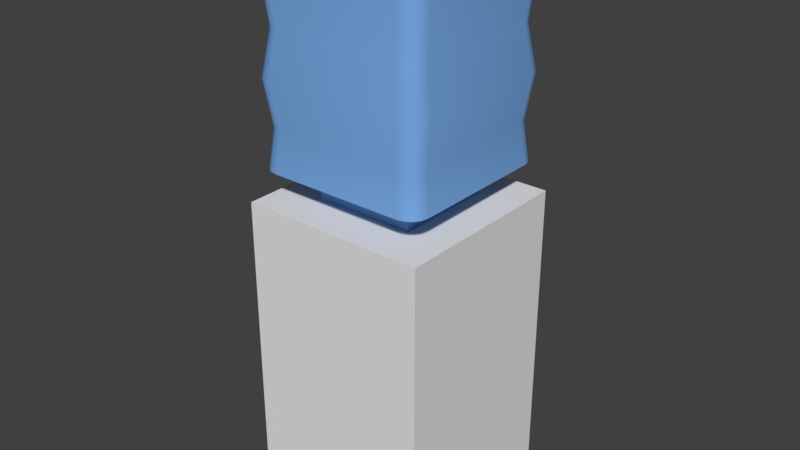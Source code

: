 # Source: Coldeer.blend  (saved by Blender 2.79.6; exported with 4.5.12 LTS)
import bpy
from mathutils import Matrix  # noqa: F401  (used for matrix-valued properties, if any)

bpy.ops.wm.read_factory_settings(use_empty=True)
scene = bpy.context.scene
scene.name = 'Scene'

# ---- collections
col_collection_1 = bpy.data.collections.new('Collection 1'); scene.collection.children.link(col_collection_1)

# ---- materials (node trees are filled in below, after node groups)
mat_blue = bpy.data.materials.new('Blue')
mat_blue.alpha_threshold = 0.0
mat_blue.use_transparent_shadow = False
mat_blue.diffuse_color = (0.1935, 0.4132, 0.8, 1.0)
mat_blue.roughness = 0.5
mat_blue.line_color = (0.0, 0.0, 0.0, 1.0)
mat_plasticwhite = bpy.data.materials.new('PlasticWhite')
mat_plasticwhite.alpha_threshold = 0.0
mat_plasticwhite.use_transparent_shadow = False
mat_plasticwhite.roughness = 0.5
mat_black = bpy.data.materials.new('Black')
mat_black.alpha_threshold = 0.0
mat_black.use_transparent_shadow = False
mat_black.diffuse_color = (0.0, 0.0, 0.0, 1.0)
mat_black.roughness = 0.5

# ---- material node trees

# ---- world
world_world = bpy.data.worlds.new('World'); scene.world = world_world
world_world.color = (0.05088, 0.05088, 0.05088)
world_world.use_sun_shadow = False
world_world.sun_shadow_jitter_overblur = 0.0

# ---- meshes
me_cube = bpy.data.meshes.new('Cube')
me_cube.from_pydata([(0.243, 0.25, 0.0), (0.243, -0.25, 0.0), (-0.257, -0.25, 0.0), (-0.257, 0.25, 0.0), (0.2229, -0.181, 1.385), (0.2229, 0.181, 1.385), (0.243, 0.25, 0.375), (-0.1396, 0.1326, 0.9127), (0.243, -0.25, 0.375), (-0.1396, 0.1326, 0.8272), (0.2192, 0.1997, 1.385), (-0.257, -0.1837, 0.4593), (0.1256, 0.1326, 0.8272), (-0.257, 0.1837, 0.4593), (0.1256, 0.1326, 0.9127), (0.2086, 0.2156, 1.385), (0.243, 0.25, 0.8272), (0.243, -0.25, 0.8272), (0.1927, 0.2262, 1.385), (-0.257, -0.1837, 0.7429), (0.174, 0.2299, 1.385), (-0.257, 0.1837, 0.7429), (-0.1396, -0.1326, 0.8272), (-0.1396, -0.1326, 0.9127), (0.1256, -0.1326, 0.8272), (0.1256, -0.1326, 0.9127), (0.2121, 0.1725, 1.018), (0.1655, 0.2191, 1.018), (0.2086, 0.1904, 1.018), (0.1985, 0.2055, 1.018), (0.1833, 0.2156, 1.018), (0.1655, -0.2191, 1.018), (0.2121, -0.1725, 1.018), (0.1833, -0.2156, 1.018), (0.1985, -0.2055, 1.018), (0.2086, -0.1904, 1.018), (-0.2261, -0.1725, 1.018), (-0.1795, -0.2191, 1.018), (-0.2226, -0.1904, 1.018), (-0.2125, -0.2055, 1.018), (-0.1974, -0.2156, 1.018), (-0.1795, 0.2191, 1.018), (-0.2261, 0.1725, 1.018), (-0.1974, 0.2156, 1.018), (-0.2125, 0.2055, 1.018), (-0.2226, 0.1904, 1.018), (0.1746, 0.2307, 0.9127), (0.2237, 0.1816, 0.9127), (0.1816, 0.1886, 0.9127), (0.1934, 0.227, 0.9127), (0.2094, 0.2164, 0.9127), (0.22, 0.2004, 0.9127), (0.2237, -0.1816, 0.9127), (0.1746, -0.2307, 0.9127), (0.1816, -0.1886, 0.9127), (0.22, -0.2004, 0.9127), (0.2094, -0.2164, 0.9127), (0.1934, -0.227, 0.9127), (-0.1886, -0.2307, 0.9127), (-0.2377, -0.1816, 0.9127), (-0.1956, -0.1886, 0.9127), (-0.2074, -0.227, 0.9127), (-0.2234, -0.2164, 0.9127), (-0.234, -0.2004, 0.9127), (-0.2377, 0.1816, 0.9127), (-0.1886, 0.2307, 0.9127), (-0.1956, 0.1886, 0.9127), (-0.234, 0.2004, 0.9127), (-0.2234, 0.2164, 0.9127), (-0.2074, 0.227, 0.9127), (0.2192, -0.1997, 1.385), (0.2086, -0.2156, 1.385), (0.1927, -0.2262, 1.385), (0.174, -0.2299, 1.385), (-0.188, -0.2299, 1.385), (-0.2067, -0.2262, 1.385), (-0.2226, -0.2156, 1.385), (-0.2332, -0.1997, 1.385), (-0.2369, -0.181, 1.385), (-0.2369, 0.181, 1.385), (-0.2332, 0.1997, 1.385), (-0.2226, 0.2156, 1.385), (-0.2067, 0.2262, 1.385), (-0.188, 0.2299, 1.385), (0.2281, -0.1851, 1.138), (0.2099, -0.1708, 1.255), (0.2099, 0.1708, 1.255), (0.2281, 0.1851, 1.138), (0.2243, 0.2042, 1.138), (0.2064, 0.1884, 1.255), (0.2135, 0.2205, 1.138), (0.1964, 0.2034, 1.255), (0.1972, 0.2313, 1.138), (0.1814, 0.2134, 1.255), (0.1638, 0.2169, 1.255), (0.1781, 0.2351, 1.138), (0.2243, -0.2042, 1.138), (0.2064, -0.1884, 1.255), (0.2135, -0.2205, 1.138), (0.1964, -0.2034, 1.255), (0.1972, -0.2313, 1.138), (0.1814, -0.2134, 1.255), (0.1638, -0.2169, 1.255), (0.1781, -0.2351, 1.138), (-0.1921, -0.2351, 1.138), (-0.1778, -0.2169, 1.255), (-0.2112, -0.2313, 1.138), (-0.1954, -0.2134, 1.255), (-0.2275, -0.2205, 1.138), (-0.2104, -0.2034, 1.255), (-0.2383, -0.2042, 1.138), (-0.2204, -0.1884, 1.255), (-0.2239, -0.1708, 1.255), (-0.2421, -0.1851, 1.138), (-0.2421, 0.1851, 1.138), (-0.2239, 0.1708, 1.255), (-0.2383, 0.2042, 1.138), (-0.2204, 0.1884, 1.255), (-0.2275, 0.2205, 1.138), (-0.2104, 0.2034, 1.255), (-0.2112, 0.2313, 1.138), (-0.1954, 0.2134, 1.255), (-0.1921, 0.2351, 1.138), (-0.1778, 0.2169, 1.255), (-0.257, -0.25, 0.375), (-0.257, 0.25, 0.375), (-0.257, 0.25, 0.8272), (-0.257, -0.25, 0.8272), (-0.2039, -0.01587, 0.6642), (-0.2039, 0.01587, 0.6642), (-0.2039, 0.01587, 0.6934), (-0.2039, -0.01587, 0.6934), (-0.2039, -0.1837, 0.4593), (-0.2039, 0.1837, 0.4593), (-0.2039, 0.1837, 0.7429), (-0.2039, -0.1837, 0.7429), (-0.2425, -0.01587, 0.6642), (-0.2425, 0.01587, 0.6642), (-0.2425, 0.01587, 0.6934), (-0.2425, -0.01587, 0.6934), (0.1946, 0.1727, 1.5), (0.2164, 0.1758, 1.48), (0.2094, 0.1745, 1.494), (0.1657, 0.2016, 1.5), (0.1688, 0.2234, 1.48), (0.1675, 0.2164, 1.494), (0.1922, 0.1849, 1.5), (0.2127, 0.194, 1.48), (0.2061, 0.1908, 1.494), (0.1865, 0.1935, 1.5), (0.2024, 0.2094, 1.48), (0.1972, 0.2042, 1.494), (0.1779, 0.1992, 1.5), (0.187, 0.2197, 1.48), (0.1838, 0.2132, 1.494), (0.1657, -0.2016, 1.5), (0.1688, -0.2234, 1.48), (0.1675, -0.2164, 1.494), (0.1946, -0.1727, 1.5), (0.2164, -0.1758, 1.48), (0.2094, -0.1745, 1.494), (0.1779, -0.1992, 1.5), (0.187, -0.2197, 1.48), (0.1838, -0.2132, 1.494), (0.1865, -0.1935, 1.5), (0.2024, -0.2094, 1.48), (0.1972, -0.2042, 1.494), (0.1922, -0.1849, 1.5), (0.2127, -0.194, 1.48), (0.2061, -0.1908, 1.494), (-0.2086, -0.1727, 1.5), (-0.2304, -0.1758, 1.48), (-0.2234, -0.1745, 1.494), (-0.1797, -0.2016, 1.5), (-0.1828, -0.2234, 1.48), (-0.1815, -0.2164, 1.494), (-0.2062, -0.1849, 1.5), (-0.2267, -0.194, 1.48), (-0.2202, -0.1908, 1.494), (-0.2005, -0.1935, 1.5), (-0.2164, -0.2094, 1.48), (-0.2112, -0.2042, 1.494), (-0.1919, -0.1992, 1.5), (-0.201, -0.2197, 1.48), (-0.1978, -0.2132, 1.494), (-0.1797, 0.2016, 1.5), (-0.1828, 0.2234, 1.48), (-0.1815, 0.2164, 1.494), (-0.2086, 0.1727, 1.5), (-0.2304, 0.1758, 1.48), (-0.2234, 0.1745, 1.494), (-0.1919, 0.1992, 1.5), (-0.201, 0.2197, 1.48), (-0.1978, 0.2132, 1.494), (-0.2005, 0.1935, 1.5), (-0.2164, 0.2094, 1.48), (-0.2112, 0.2042, 1.494), (-0.2062, 0.1849, 1.5), (-0.2267, 0.194, 1.48), (-0.2202, 0.1908, 1.494)], [], [(0, 1, 2, 3), (4, 159, 168, 70), (5, 141, 159, 4), (74, 174, 183, 75), (27, 46, 65, 41), (6, 0, 3, 125), (20, 144, 153, 18), (8, 17, 127, 124), (53, 31, 37, 58), (2, 124, 125, 3), (66, 65, 46, 48, 14, 7), (12, 9, 7, 14), (1, 8, 124, 2), (59, 36, 42, 64), (19, 21, 134, 135), (0, 6, 8, 1), (16, 6, 125, 126), (47, 26, 32, 52), (60, 59, 64, 66, 7, 23), (54, 53, 58, 60, 23, 25), (16, 126, 9, 12), (48, 47, 52, 54, 25, 14), (6, 16, 17, 8), (23, 7, 9, 22), (25, 23, 22, 24), (14, 25, 24, 12), (126, 127, 22, 9), (17, 16, 12, 24), (127, 17, 24, 22), (15, 150, 147, 10), (46, 49, 48), (49, 50, 48), (50, 51, 48), (51, 47, 48), (52, 55, 54), (55, 56, 54), (56, 57, 54), (57, 53, 54), (58, 61, 60), (61, 62, 60), (62, 63, 60), (63, 59, 60), (64, 67, 66), (67, 68, 66), (68, 69, 66), (69, 65, 66), (144, 20, 83, 186), (72, 162, 156, 73), (18, 153, 150, 15), (140, 146, 149, 152, 143, 185, 191, 194, 197, 188, 170, 176, 179, 182, 173, 155, 161, 164, 167, 158), (71, 165, 162, 72), (77, 177, 171, 78), (70, 168, 165, 71), (73, 156, 174, 74), (76, 180, 177, 77), (82, 192, 186, 83), (75, 183, 180, 76), (78, 171, 189, 79), (81, 195, 192, 82), (80, 198, 195, 81), (79, 189, 198, 80), (46, 27, 30, 49), (49, 30, 29, 50), (50, 29, 28, 51), (51, 28, 26, 47), (31, 53, 57, 33), (33, 57, 56, 34), (34, 56, 55, 35), (35, 55, 52, 32), (64, 42, 45, 67), (67, 45, 44, 68), (68, 44, 43, 69), (69, 43, 41, 65), (36, 59, 63, 38), (38, 63, 62, 39), (39, 62, 61, 40), (40, 61, 58, 37), (20, 94, 123, 83), (97, 70, 71, 99), (121, 82, 83, 123), (119, 81, 82, 121), (43, 120, 122, 41), (117, 80, 81, 119), (44, 118, 120, 43), (115, 79, 80, 117), (45, 116, 118, 44), (111, 77, 78, 112), (36, 113, 114, 42), (109, 76, 77, 111), (38, 110, 113, 36), (39, 108, 110, 38), (40, 106, 108, 39), (105, 74, 75, 107), (107, 75, 76, 109), (102, 73, 74, 105), (33, 100, 103, 31), (101, 72, 73, 102), (34, 98, 100, 33), (99, 71, 72, 101), (35, 96, 98, 34), (86, 5, 4, 85), (32, 84, 96, 35), (91, 15, 10, 89), (28, 88, 87, 26), (93, 18, 15, 91), (29, 90, 88, 28), (94, 20, 18, 93), (30, 92, 90, 29), (95, 27, 41, 122), (27, 95, 92, 30), (85, 4, 70, 97), (89, 10, 5, 86), (112, 78, 79, 115), (42, 114, 116, 45), (37, 104, 106, 40), (31, 103, 104, 37), (95, 122, 123, 94), (121, 123, 122, 120), (119, 121, 120, 118), (117, 119, 118, 116), (115, 117, 116, 114), (111, 112, 113, 110), (109, 111, 110, 108), (107, 109, 108, 106), (105, 107, 106, 104), (101, 102, 103, 100), (99, 101, 100, 98), (97, 99, 98, 96), (85, 97, 96, 84), (89, 86, 87, 88), (91, 89, 88, 90), (93, 91, 90, 92), (94, 93, 92, 95), (86, 85, 84, 87), (112, 115, 114, 113), (102, 105, 104, 103), (26, 87, 84, 32), (11, 13, 125, 124), (21, 19, 127, 126), (13, 21, 126, 125), (19, 11, 124, 127), (128, 131, 139, 136), (21, 13, 133, 134), (13, 11, 132, 133), (11, 19, 135, 132), (128, 129, 133, 132), (130, 131, 135, 134), (129, 130, 134, 133), (131, 128, 132, 135), (136, 139, 138, 137), (131, 130, 138, 139), (130, 129, 137, 138), (129, 128, 136, 137), (143, 152, 154, 145), (145, 154, 153, 144), (152, 149, 151, 154), (154, 151, 150, 153), (149, 146, 148, 151), (151, 148, 147, 150), (146, 140, 142, 148), (148, 142, 141, 147), (158, 167, 169, 160), (160, 169, 168, 159), (167, 164, 166, 169), (169, 166, 165, 168), (164, 161, 163, 166), (166, 163, 162, 165), (161, 155, 157, 163), (163, 157, 156, 162), (173, 182, 184, 175), (175, 184, 183, 174), (182, 179, 181, 184), (184, 181, 180, 183), (179, 176, 178, 181), (181, 178, 177, 180), (176, 170, 172, 178), (178, 172, 171, 177), (188, 197, 199, 190), (190, 199, 198, 189), (197, 194, 196, 199), (199, 196, 195, 198), (194, 191, 193, 196), (196, 193, 192, 195), (191, 185, 187, 193), (193, 187, 186, 192), (185, 143, 145, 187), (187, 145, 144, 186), (140, 158, 160, 142), (142, 160, 159, 141), (189, 171, 172, 190), (190, 172, 170, 188), (174, 156, 157, 175), (175, 157, 155, 173), (10, 147, 141, 5)])
me_cube.polygons.foreach_set('use_smooth', [True] * 194)
me_cube.polygons.foreach_set('material_index', [1, 0, 0, 0, 0, 1, 0, 1, 0, 1, 0, 0, 1, 0, 1, 1, 1, 0, 0, 0, 1, 0, 1, 0, 0, 0, 1, 1, 1, 0, 0, 0, 0, 0, 0, 0, 0, 0, 0, 0, 0, 0, 0, 0, 0, 0, 0, 0, 0, 0, 0, 0, 0, 0, 0, 0, 0, 0, 0, 0, 0, 0, 0, 0, 0, 0, 0, 0, 0, 0, 0, 0, 0, 0, 0, 0, 0, 0, 0, 0, 0, 0, 0, 0, 0, 0, 0, 0, 0, 0, 0, 0, 0, 0, 0, 0, 0, 0, 0, 0, 0, 0, 0, 0, 0, 0, 0, 0, 0, 0, 0, 0, 0, 0, 0, 0, 0, 0, 0, 0, 0, 0, 0, 0, 0, 0, 0, 0, 0, 0, 0, 0, 0, 0, 0, 0, 0, 1, 1, 1, 1, 2, 1, 1, 1, 1, 1, 1, 1, 2, 2, 2, 2, 0, 0, 0, 0, 0, 0, 0, 0, 0, 0, 0, 0, 0, 0, 0, 0, 0, 0, 0, 0, 0, 0, 0, 0, 0, 0, 0, 0, 0, 0, 0, 0, 0, 0, 0, 0, 0, 0, 0, 0, 0])
_uv = me_cube.uv_layers.new(name='UVMap')
_uv.uv.foreach_set('vector', [3.441e-08, 0.6761, 0.2309, 0.6761, 0.2309, 0.9162, 0.0, 0.9162, 0.7111, 0.2259, 0.7135, 0.2717, 0.7051, 0.2718, 0.7024, 0.2261, 0.8783, 0.2259, 0.8759, 0.2717, 0.7135, 0.2717, 0.7111, 0.2259, 0.6473, 0.4495, 0.6449, 0.4037, 0.6533, 0.4036, 0.656, 0.4494, 0.8471, 0.6249, 0.8513, 0.6756, 0.6835, 0.6756, 0.6877, 0.6249, 0.4619, 0.1796, 0.4619, 1.431e-08, 0.6928, 0.0, 0.6928, 0.1796, 0.851, 0.4495, 0.8486, 0.4037, 0.857, 0.4036, 0.8596, 0.4494, 0.2309, 0.2166, 0.2309, 8.587e-08, 0.4619, 0.0, 0.4619, 0.2166, 0.4798, 0.6756, 0.484, 0.6249, 0.6434, 0.6249, 0.6476, 0.6756, 0.2309, 0.0, 0.2309, 0.1798, 2.753e-08, 0.1798, 0.0, 1.789e-08, 0.7123, 0.8769, 0.6928, 0.8736, 0.6928, 0.6991, 0.7123, 0.6958, 0.7382, 0.7227, 0.7382, 0.8501, 0.9359, 0.2548, 0.9359, 0.3822, 0.8965, 0.3822, 0.8965, 0.2548, 0.2309, 0.3962, 0.2309, 0.2166, 0.4619, 0.2166, 0.4619, 0.3962, 0.1857, 0.3966, 0.1815, 0.4472, 0.02215, 0.4472, 0.01793, 0.3966, 0.2064, 0.573, 0.2064, 0.3966, 0.2309, 0.3966, 0.2309, 0.573, 0.4619, 0.3962, 0.4619, 0.5757, 0.2309, 0.5757, 0.2309, 0.3962, 0.4619, 0.3962, 0.4619, 0.1796, 0.6928, 0.1796, 0.6928, 0.3962, 0.8786, 0.0, 0.8744, 0.05069, 0.715, 0.05069, 0.7108, 0.0, 0.8865, 0.8769, 0.8833, 0.8972, 0.7155, 0.8972, 0.7123, 0.8769, 0.7382, 0.8501, 0.8607, 0.8501, 0.8865, 0.6958, 0.906, 0.6991, 0.906, 0.8736, 0.8865, 0.8769, 0.8607, 0.8501, 0.8607, 0.7227, 0.4619, 0.9157, 0.4619, 0.6756, 0.5161, 0.7319, 0.5161, 0.8593, 0.7123, 0.6958, 0.7155, 0.6756, 0.8833, 0.6756, 0.8865, 0.6958, 0.8607, 0.7227, 0.7382, 0.7227, 0.4619, 0.5757, 0.4619, 0.7921, 0.2309, 0.7921, 0.2309, 0.5757, 0.8965, 0.1274, 0.8965, 7.156e-09, 0.9359, 0.0, 0.9359, 0.1274, 0.8965, 0.2548, 0.8965, 0.1274, 0.9359, 0.1274, 0.9359, 0.2548, 0.906, 0.803, 0.906, 0.6756, 0.9453, 0.6756, 0.9453, 0.803, 0.4619, 0.6756, 0.6928, 0.6756, 0.6386, 0.7319, 0.5161, 0.7319, 0.6928, 0.9157, 0.4619, 0.9157, 0.5161, 0.8593, 0.6386, 0.8593, 0.6928, 0.6756, 0.6928, 0.9157, 0.6386, 0.8593, 0.6386, 0.7319, 0.8943, 0.2265, 0.8914, 0.2722, 0.8843, 0.2718, 0.8869, 0.2261, 0.6928, 0.6991, 0.6946, 0.6901, 0.7123, 0.6958, 0.6946, 0.6901, 0.6995, 0.6825, 0.7123, 0.6958, 0.6995, 0.6825, 0.7068, 0.6774, 0.7123, 0.6958, 0.7068, 0.6774, 0.7155, 0.6756, 0.7123, 0.6958, 0.8833, 0.6756, 0.892, 0.6774, 0.8865, 0.6958, 0.892, 0.6774, 0.8994, 0.6825, 0.8865, 0.6958, 0.8994, 0.6825, 0.9043, 0.6901, 0.8865, 0.6958, 0.9043, 0.6901, 0.906, 0.6991, 0.8865, 0.6958, 0.906, 0.8736, 0.9043, 0.8826, 0.8865, 0.8769, 0.9043, 0.8826, 0.8994, 0.8903, 0.8865, 0.8769, 0.8994, 0.8903, 0.892, 0.8954, 0.8865, 0.8769, 0.892, 0.8954, 0.8833, 0.8972, 0.8865, 0.8769, 0.7155, 0.8972, 0.7068, 0.8954, 0.7123, 0.8769, 0.7068, 0.8954, 0.6995, 0.8903, 0.7123, 0.8769, 0.6995, 0.8903, 0.6946, 0.8826, 0.7123, 0.8769, 0.6946, 0.8826, 0.6928, 0.8736, 0.7123, 0.8769, 0.8486, 0.4037, 0.851, 0.4495, 0.6838, 0.4495, 0.6862, 0.4037, 0.4715, 0.4494, 0.4741, 0.4036, 0.4825, 0.4037, 0.4801, 0.4495, 0.8596, 0.4494, 0.857, 0.4036, 0.8641, 0.4032, 0.867, 0.449, 0.2511, 0.9929, 0.2455, 0.9917, 0.2416, 0.989, 0.2389, 0.9849, 0.2378, 0.979, 0.2378, 0.8131, 0.2389, 0.8073, 0.2416, 0.8032, 0.2455, 0.8004, 0.2511, 0.7993, 0.4107, 0.7993, 0.4163, 0.8004, 0.4203, 0.8032, 0.4229, 0.8073, 0.424, 0.8131, 0.424, 0.979, 0.4229, 0.9849, 0.4203, 0.989, 0.4163, 0.9917, 0.4107, 0.9929, 0.4641, 0.449, 0.467, 0.4032, 0.4741, 0.4036, 0.4715, 0.4494, 0.1941, 0.623, 0.1914, 0.6687, 0.183, 0.6686, 0.1854, 0.6229, 0.7024, 0.2261, 0.7051, 0.2718, 0.6979, 0.2722, 0.6951, 0.2265, 0.4801, 0.4495, 0.4825, 0.4037, 0.6449, 0.4037, 0.6473, 0.4495, 0.2014, 0.6233, 0.1986, 0.669, 0.1914, 0.6687, 0.1941, 0.623, 0.6751, 0.4494, 0.6778, 0.4036, 0.6862, 0.4037, 0.6838, 0.4495, 0.656, 0.4494, 0.6533, 0.4036, 0.6605, 0.4032, 0.6633, 0.449, 0.1854, 0.6229, 0.183, 0.6686, 0.02061, 0.6686, 0.01822, 0.6229, 0.6678, 0.449, 0.6707, 0.4032, 0.6778, 0.4036, 0.6751, 0.4494, 0.009576, 0.623, 0.01221, 0.6687, 0.005092, 0.669, 0.002244, 0.6233, 0.01822, 0.6229, 0.02061, 0.6686, 0.01221, 0.6687, 0.009576, 0.623, 0.8513, 0.6756, 0.8471, 0.6249, 0.8553, 0.6248, 0.86, 0.6754, 0.86, 0.6754, 0.8553, 0.6248, 0.8623, 0.6244, 0.8673, 0.6751, 0.8946, 0.0005591, 0.8896, 0.05122, 0.8826, 0.05083, 0.8873, 0.0001453, 0.8873, 0.0001453, 0.8826, 0.05083, 0.8744, 0.05069, 0.8786, 0.0, 0.484, 0.6249, 0.4798, 0.6756, 0.4711, 0.6754, 0.4758, 0.6248, 0.4758, 0.6248, 0.4711, 0.6754, 0.4638, 0.6751, 0.4688, 0.6244, 0.6998, 0.05122, 0.6947, 0.0005591, 0.7021, 0.0001453, 0.7068, 0.05083, 0.7068, 0.05083, 0.7021, 0.0001453, 0.7108, 0.0, 0.715, 0.05069, 0.01793, 0.3966, 0.02215, 0.4472, 0.01391, 0.4473, 0.009252, 0.3967, 0.009252, 0.3967, 0.01391, 0.4473, 0.006922, 0.4476, 0.001895, 0.397, 0.6675, 0.6751, 0.6725, 0.6244, 0.6795, 0.6248, 0.6748, 0.6754, 0.6748, 0.6754, 0.6795, 0.6248, 0.6877, 0.6249, 0.6835, 0.6756, 0.1815, 0.4472, 0.1857, 0.3966, 0.1944, 0.3967, 0.1898, 0.4473, 0.1898, 0.4473, 0.1944, 0.3967, 0.2018, 0.397, 0.1967, 0.4476, 0.6586, 0.6244, 0.6637, 0.6751, 0.6563, 0.6754, 0.6517, 0.6248, 0.6517, 0.6248, 0.6563, 0.6754, 0.6476, 0.6756, 0.6434, 0.6249, 0.851, 0.4495, 0.8463, 0.511, 0.6885, 0.511, 0.6838, 0.4495, 0.7076, 0.1646, 0.7024, 0.2261, 0.6951, 0.2265, 0.7007, 0.165, 0.6804, 0.5109, 0.6751, 0.4494, 0.6838, 0.4495, 0.6885, 0.511, 0.6734, 0.5106, 0.6678, 0.449, 0.6751, 0.4494, 0.6804, 0.5109, 0.6795, 0.6248, 0.6731, 0.5675, 0.6819, 0.5677, 0.6877, 0.6249, 0.0148, 0.5613, 0.009576, 0.623, 0.002244, 0.6233, 0.007883, 0.5616, 0.6725, 0.6244, 0.6656, 0.5671, 0.6731, 0.5675, 0.6795, 0.6248, 0.02296, 0.5612, 0.01822, 0.6229, 0.009576, 0.623, 0.0148, 0.5613, 0.01391, 0.4473, 0.007497, 0.5048, 0.0, 0.5051, 0.006922, 0.4476, 0.1889, 0.5613, 0.1941, 0.623, 0.1854, 0.6229, 0.1807, 0.5612, 0.1815, 0.4472, 0.1873, 0.5046, 0.01634, 0.5046, 0.02215, 0.4472, 0.1958, 0.5616, 0.2014, 0.6233, 0.1941, 0.623, 0.1889, 0.5613, 0.1898, 0.4473, 0.1962, 0.5048, 0.1873, 0.5046, 0.1815, 0.4472, 0.1967, 0.4476, 0.2037, 0.5051, 0.1962, 0.5048, 0.1898, 0.4473, 0.6517, 0.6248, 0.6581, 0.5675, 0.6656, 0.5671, 0.6586, 0.6244, 0.6426, 0.511, 0.6473, 0.4495, 0.656, 0.4494, 0.6508, 0.5109, 0.6508, 0.5109, 0.656, 0.4494, 0.6633, 0.449, 0.6577, 0.5106, 0.4849, 0.511, 0.4801, 0.4495, 0.6473, 0.4495, 0.6426, 0.511, 0.4758, 0.6248, 0.4694, 0.5675, 0.4782, 0.5677, 0.484, 0.6249, 0.4767, 0.5109, 0.4715, 0.4494, 0.4801, 0.4495, 0.4849, 0.511, 0.4688, 0.6244, 0.4619, 0.5671, 0.4694, 0.5675, 0.4758, 0.6248, 0.4698, 0.5106, 0.4641, 0.449, 0.4715, 0.4494, 0.4767, 0.5109, 0.7068, 0.05083, 0.7003, 0.108, 0.6928, 0.1084, 0.6998, 0.05122, 0.8735, 0.1645, 0.8783, 0.2259, 0.7111, 0.2259, 0.7158, 0.1645, 0.715, 0.05069, 0.7092, 0.1078, 0.7003, 0.108, 0.7068, 0.05083, 0.8886, 0.165, 0.8943, 0.2265, 0.8869, 0.2261, 0.8817, 0.1646, 0.8826, 0.05083, 0.889, 0.108, 0.8802, 0.1078, 0.8744, 0.05069, 0.8544, 0.5109, 0.8596, 0.4494, 0.867, 0.449, 0.8613, 0.5106, 0.8896, 0.05122, 0.8965, 0.1084, 0.889, 0.108, 0.8826, 0.05083, 0.8463, 0.511, 0.851, 0.4495, 0.8596, 0.4494, 0.8544, 0.5109, 0.8553, 0.6248, 0.8617, 0.5675, 0.8692, 0.5671, 0.8623, 0.6244, 0.8529, 0.5677, 0.8471, 0.6249, 0.6877, 0.6249, 0.6819, 0.5677, 0.8471, 0.6249, 0.8529, 0.5677, 0.8617, 0.5675, 0.8553, 0.6248, 0.7158, 0.1645, 0.7111, 0.2259, 0.7024, 0.2261, 0.7076, 0.1646, 0.8817, 0.1646, 0.8869, 0.2261, 0.8783, 0.2259, 0.8735, 0.1645, 0.1807, 0.5612, 0.1854, 0.6229, 0.01822, 0.6229, 0.02296, 0.5612, 0.02215, 0.4472, 0.01634, 0.5046, 0.007497, 0.5048, 0.01391, 0.4473, 0.6434, 0.6249, 0.6492, 0.5677, 0.6581, 0.5675, 0.6517, 0.6248, 0.484, 0.6249, 0.4782, 0.5677, 0.6492, 0.5677, 0.6434, 0.6249, 0.8529, 0.5677, 0.6819, 0.5677, 0.6885, 0.511, 0.8463, 0.511, 0.6804, 0.5109, 0.6885, 0.511, 0.6819, 0.5677, 0.6731, 0.5675, 0.6734, 0.5106, 0.6804, 0.5109, 0.6731, 0.5675, 0.6656, 0.5671, 0.0148, 0.5613, 0.007883, 0.5616, 0.0, 0.5051, 0.007497, 0.5048, 0.02296, 0.5612, 0.0148, 0.5613, 0.007497, 0.5048, 0.01634, 0.5046, 0.1889, 0.5613, 0.1807, 0.5612, 0.1873, 0.5046, 0.1962, 0.5048, 0.1958, 0.5616, 0.1889, 0.5613, 0.1962, 0.5048, 0.2037, 0.5051, 0.6508, 0.5109, 0.6577, 0.5106, 0.6656, 0.5671, 0.6581, 0.5675, 0.6426, 0.511, 0.6508, 0.5109, 0.6581, 0.5675, 0.6492, 0.5677, 0.4767, 0.5109, 0.4849, 0.511, 0.4782, 0.5677, 0.4694, 0.5675, 0.4698, 0.5106, 0.4767, 0.5109, 0.4694, 0.5675, 0.4619, 0.5671, 0.7076, 0.1646, 0.7007, 0.165, 0.6928, 0.1084, 0.7003, 0.108, 0.7158, 0.1645, 0.7076, 0.1646, 0.7003, 0.108, 0.7092, 0.1078, 0.8817, 0.1646, 0.8735, 0.1645, 0.8802, 0.1078, 0.889, 0.108, 0.8886, 0.165, 0.8817, 0.1646, 0.889, 0.108, 0.8965, 0.1084, 0.8544, 0.5109, 0.8613, 0.5106, 0.8692, 0.5671, 0.8617, 0.5675, 0.8463, 0.511, 0.8544, 0.5109, 0.8617, 0.5675, 0.8529, 0.5677, 0.8735, 0.1645, 0.7158, 0.1645, 0.7092, 0.1078, 0.8802, 0.1078, 0.1807, 0.5612, 0.02296, 0.5612, 0.01634, 0.5046, 0.1873, 0.5046, 0.4849, 0.511, 0.6426, 0.511, 0.6492, 0.5677, 0.4782, 0.5677, 0.8744, 0.05069, 0.8802, 0.1078, 0.7092, 0.1078, 0.715, 0.05069, 0.2003, 0.2202, 0.03063, 0.2202, 2.753e-08, 0.1798, 0.2309, 0.1798, 0.03063, 0.3562, 0.2003, 0.3562, 0.2309, 0.3966, 4.818e-08, 0.3966, 0.03063, 0.2202, 0.03063, 0.3562, 4.818e-08, 0.3966, 2.753e-08, 0.1798, 0.2003, 0.3562, 0.2003, 0.2202, 0.2309, 0.1798, 0.2309, 0.3966, 0.2211, 0.647, 0.2076, 0.647, 0.2076, 0.6285, 0.2211, 0.6285, 0.9305, 0.803, 0.9305, 0.9388, 0.906, 0.9388, 0.906, 0.803, 0.4554, 0.7921, 0.4554, 0.9686, 0.4309, 0.9686, 0.4309, 0.7921, 0.9305, 0.9388, 0.9305, 0.803, 0.955, 0.803, 0.955, 0.9388, 0.9055, 0.492, 0.9055, 0.4768, 1.0, 0.3962, 1.0, 0.5726, 0.8921, 0.4768, 0.8921, 0.492, 0.8692, 0.5726, 0.8692, 0.3962, 0.9055, 0.4768, 0.8921, 0.4768, 0.8692, 0.3962, 1.0, 0.3962, 0.8921, 0.492, 0.9055, 0.492, 1.0, 0.5726, 0.8692, 0.5726, 0.2211, 0.6622, 0.2076, 0.6622, 0.2076, 0.647, 0.2211, 0.647, 0.2211, 0.61, 0.2064, 0.61, 0.2064, 0.5915, 0.2211, 0.5915, 0.2211, 0.6285, 0.2076, 0.6285, 0.2076, 0.61, 0.2211, 0.61, 0.2064, 0.573, 0.2211, 0.573, 0.2211, 0.5915, 0.2064, 0.5915, 0.2378, 0.979, 0.2389, 0.9849, 0.2325, 0.9877, 0.2309, 0.9799, 0.848, 0.3966, 0.8555, 0.3965, 0.857, 0.4036, 0.8486, 0.4037, 0.2389, 0.9849, 0.2416, 0.989, 0.2366, 0.9941, 0.2325, 0.9877, 0.8555, 0.3965, 0.8617, 0.3962, 0.8641, 0.4032, 0.857, 0.4036, 0.2416, 0.989, 0.2455, 0.9917, 0.2428, 0.9984, 0.2366, 0.9941, 0.889, 0.2793, 0.8828, 0.279, 0.8843, 0.2718, 0.8914, 0.2722, 0.2455, 0.9917, 0.2511, 0.9929, 0.2503, 1.0, 0.2428, 0.9984, 0.8828, 0.279, 0.8753, 0.2788, 0.8759, 0.2717, 0.8843, 0.2718, 0.4107, 0.9929, 0.4163, 0.9917, 0.4191, 0.9984, 0.4115, 1.0, 0.7141, 0.2788, 0.7065, 0.279, 0.7051, 0.2718, 0.7135, 0.2717, 0.4163, 0.9917, 0.4203, 0.989, 0.4252, 0.9941, 0.4191, 0.9984, 0.7065, 0.279, 0.7004, 0.2793, 0.6979, 0.2722, 0.7051, 0.2718, 0.4203, 0.989, 0.4229, 0.9849, 0.4294, 0.9877, 0.4252, 0.9941, 0.4694, 0.3962, 0.4756, 0.3965, 0.4741, 0.4036, 0.467, 0.4032, 0.4229, 0.9849, 0.424, 0.979, 0.4309, 0.9799, 0.4294, 0.9877, 0.4756, 0.3965, 0.4831, 0.3966, 0.4825, 0.4037, 0.4741, 0.4036, 0.424, 0.8131, 0.4229, 0.8073, 0.4294, 0.8044, 0.4309, 0.8123, 0.6443, 0.3966, 0.6519, 0.3965, 0.6533, 0.4036, 0.6449, 0.4037, 0.4229, 0.8073, 0.4203, 0.8032, 0.4252, 0.798, 0.4294, 0.8044, 0.6519, 0.3965, 0.6581, 0.3962, 0.6605, 0.4032, 0.6533, 0.4036, 0.4203, 0.8032, 0.4163, 0.8004, 0.4191, 0.7937, 0.4252, 0.798, 0.1962, 0.6761, 0.19, 0.6758, 0.1914, 0.6687, 0.1986, 0.669, 0.4163, 0.8004, 0.4107, 0.7993, 0.4115, 0.7921, 0.4191, 0.7937, 0.19, 0.6758, 0.1824, 0.6757, 0.183, 0.6686, 0.1914, 0.6687, 0.2511, 0.7993, 0.2455, 0.8004, 0.2428, 0.7937, 0.2503, 0.7921, 0.02125, 0.6757, 0.01369, 0.6758, 0.01221, 0.6687, 0.02061, 0.6686, 0.2455, 0.8004, 0.2416, 0.8032, 0.2366, 0.798, 0.2428, 0.7937, 0.01369, 0.6758, 0.007506, 0.6761, 0.005092, 0.669, 0.01221, 0.6687, 0.2416, 0.8032, 0.2389, 0.8073, 0.2325, 0.8044, 0.2366, 0.798, 0.6731, 0.3962, 0.6792, 0.3965, 0.6778, 0.4036, 0.6707, 0.4032, 0.2389, 0.8073, 0.2378, 0.8131, 0.2309, 0.8123, 0.2325, 0.8044, 0.6792, 0.3965, 0.6868, 0.3966, 0.6862, 0.4037, 0.6778, 0.4036, 0.2378, 0.8131, 0.2378, 0.979, 0.2309, 0.9799, 0.2309, 0.8123, 0.6868, 0.3966, 0.848, 0.3966, 0.8486, 0.4037, 0.6862, 0.4037, 0.2511, 0.9929, 0.4107, 0.9929, 0.4115, 1.0, 0.2503, 1.0, 0.8753, 0.2788, 0.7141, 0.2788, 0.7135, 0.2717, 0.8759, 0.2717, 0.02061, 0.6686, 0.183, 0.6686, 0.1824, 0.6757, 0.02125, 0.6757, 0.2503, 0.7921, 0.4115, 0.7921, 0.4107, 0.7993, 0.2511, 0.7993, 0.6449, 0.4037, 0.4825, 0.4037, 0.4831, 0.3966, 0.6443, 0.3966, 0.4309, 0.8123, 0.4309, 0.9799, 0.424, 0.979, 0.424, 0.8131, 0.8869, 0.2261, 0.8843, 0.2718, 0.8759, 0.2717, 0.8783, 0.2259])
me_cube.materials.append(mat_blue)
me_cube.materials.append(mat_plasticwhite)
me_cube.materials.append(mat_black)
me_cube.use_remesh_preserve_volume = False
me_cube.use_remesh_preserve_attributes = False
me_cube.use_mirror_vertex_groups = False
me_cube.update()

# ---- objects
ob_cube = bpy.data.objects.new('Cube', me_cube)

# ---- transforms, parenting, visibility, modifiers, constraints
ob_cube.location = (0.0, 0.0, 0.0)
ob_cube.lock_rotations_4d = False
ob_cube.empty_display_type = 'ARROWS'
ob_cube.lineart.crease_threshold = 0.0
_m = ob_cube.modifiers.new('EdgeSplit', 'EDGE_SPLIT')

# ---- collection membership
col_collection_1.objects.link(ob_cube)

# ---- scene / render settings (as saved in the file)
scene.frame_start = 1; scene.frame_end = 250; scene.frame_set(1)
scene.render.engine = 'BLENDER_EEVEE_NEXT'
scene.render.resolution_percentage = 50
scene.render.dither_intensity = 0.0
scene.cycles.use_denoising = False
scene.cycles.samples = 128
scene.cycles.sampling_pattern = 'TABULATED_SOBOL'
scene.cycles.use_adaptive_sampling = False
scene.cycles.use_light_tree = False
scene.view_settings.view_transform = 'Standard'
bpy.context.view_layer.update()

# ---- added for rendering (the .blend has no active camera and no usable light): camera, sun
cam_auto = bpy.data.cameras.new('AutoCamera')
cam_auto.lens = 50.0
cam_auto.sensor_width = 36.0
cam_auto.clip_end = 1000.0
ob_auto_camera = bpy.data.objects.new('AutoCamera', cam_auto)
scene.collection.objects.link(ob_auto_camera)
ob_auto_camera.location = (1.52731, -1.84117, 1.97745)
ob_auto_camera.rotation_euler = (1.09748, -7.21219e-08, 0.694738)
scene.camera = ob_auto_camera
light_auto_sun = bpy.data.lights.new('AutoSun', 'SUN')
light_auto_sun.energy = 3.0
light_auto_sun.angle = 0.0523599
ob_auto_sun = bpy.data.objects.new('AutoSun', light_auto_sun)
scene.collection.objects.link(ob_auto_sun)
ob_auto_sun.rotation_euler = (0.872665, 0.174533, 0.523599)
bpy.context.view_layer.update()
